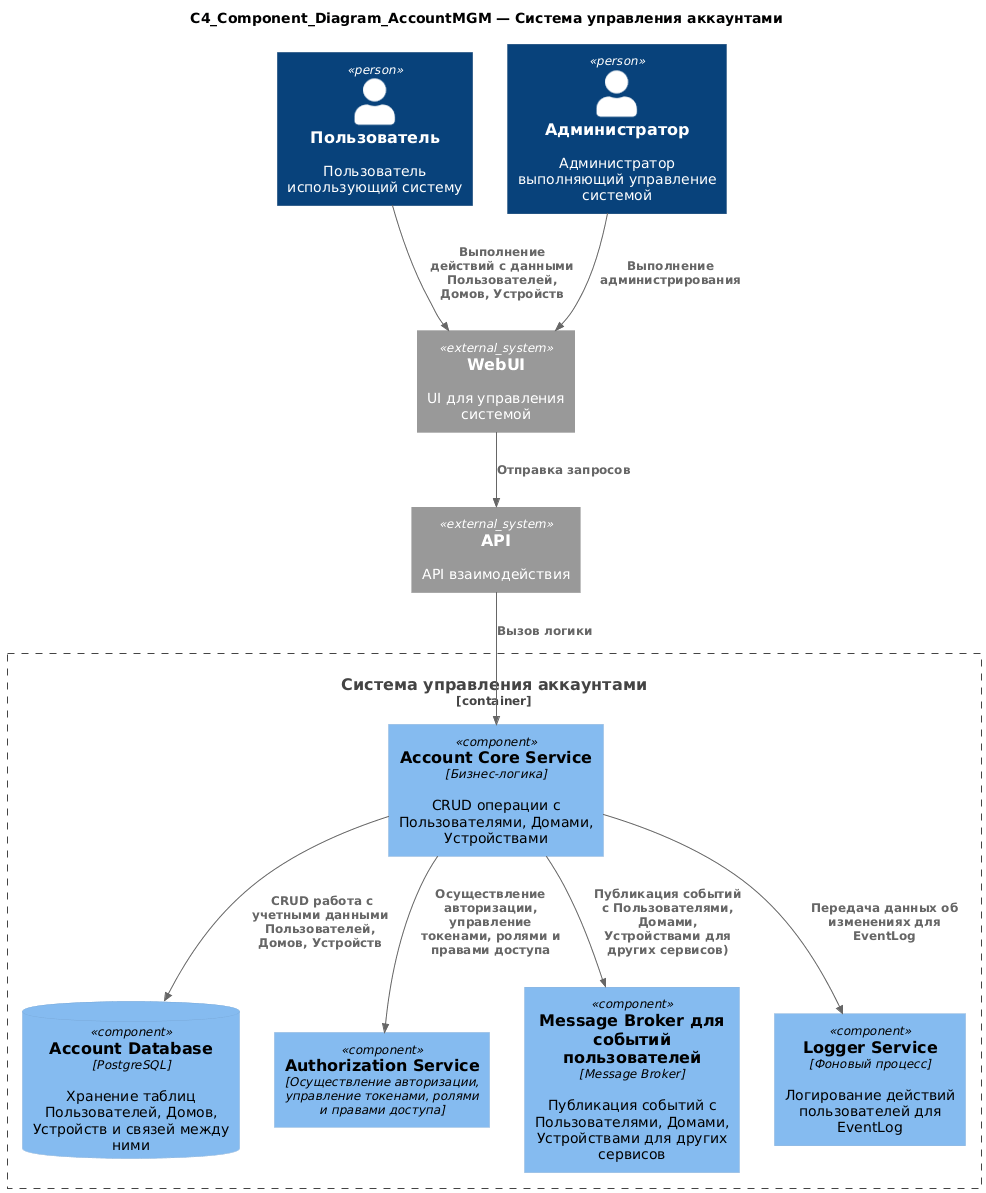

The diagram above was rendered by PlantUML. Its source (embedded in the PNG):
@startuml
!include https://raw.githubusercontent.com/plantuml-stdlib/C4-PlantUML/master/C4_Component.puml

title C4_Component_Diagram_AccountMGM — Система управления аккаунтами

Person(user, "Пользователь", "Пользователь использующий систему")
Person(admin, "Администратор", "Администратор выполняющий управление системой")

System_Ext(WebUI, "WebUI", "UI для управления системой")
System_Ext(APIGate, "API", "API взаимодействия")

Container_Boundary(AccountMGM, "Система управления аккаунтами") {
    Component(AccountCore, "Account Core Service", "Бизнес-логика", "CRUD операции с Пользователями, Домами, Устройствами")
    ComponentDb(AccountDb, "Account Database", "PostgreSQL", "Хранение таблиц Пользователей, Домов, Устройств и связей между ними")
    Component(AuthService, "Authorization Service", "Осуществление авторизации, управление токенами, ролями и правами доступа")
    Component(AccountBroker, "Message Broker для событий пользователей", "Message Broker", "Публикация событий с Пользователями, Домами, Устройствами для других сервисов")
    Component(LogService, "Logger Service", "Фоновый процесс", "Логирование действий пользователей для EventLog")
}

Rel(user, WebUI, "Выполнение действий с данными Пользователей, Домов, Устройств")
Rel(admin, WebUI, "Выполнение администрирования")
Rel(WebUI, APIGate, "Отправка запросов")
Rel(APIGate, AccountCore, "Вызов логики")
Rel(AccountCore, AccountDb, " CRUD работа с учетными данными Пользователей, Домов, Устройств")
Rel(AccountCore, AuthService, "Осуществление авторизации, управление токенами, ролями и правами доступа")
Rel(AccountCore, AccountBroker, "Публикация событий с Пользователями, Домами, Устройствами для других сервисов)")
Rel(AccountCore, LogService, "Передача данных об изменениях для EventLog")
@enduml